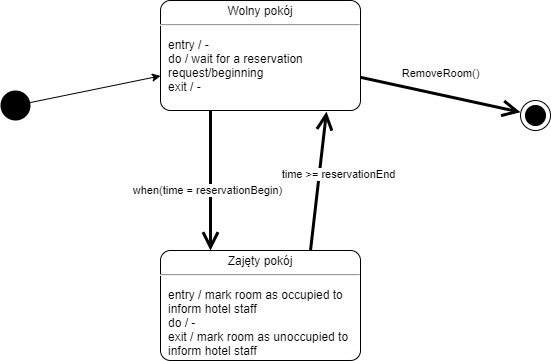

The diagram above was exported from draw.io. Its source (the exported page's mxGraphModel, read from the mxfile embedded in the PNG):
<mxGraphModel dx="1422" dy="794" grid="1" gridSize="10" guides="1" tooltips="1" connect="1" arrows="1" fold="1" page="1" pageScale="1" pageWidth="827" pageHeight="1169" math="0" shadow="0">
  <root>
    <mxCell id="0" />
    <mxCell id="1" parent="0" />
    <mxCell id="BSmuWG8hwGJsyb9aKZHb-2" value="&lt;p style=&quot;margin: 0px ; margin-top: 4px ; text-align: center&quot;&gt;Wolny pokój&lt;/p&gt;&lt;hr&gt;&lt;p&gt;&lt;/p&gt;&lt;p style=&quot;margin: 0px 0px 0px 8px ; text-align: left&quot;&gt;entry / -&lt;/p&gt;&lt;p style=&quot;margin: 0px 0px 0px 8px ; text-align: left&quot;&gt;do / wait for a reservation request/beginning&lt;/p&gt;&lt;p style=&quot;margin: 0px 0px 0px 8px ; text-align: left&quot;&gt;exit / -&lt;/p&gt;" style="shape=mxgraph.sysml.simpleState;html=1;overflow=fill;whiteSpace=wrap;align=center;" parent="1" vertex="1">
      <mxGeometry x="250" y="190" width="200" height="110" as="geometry" />
    </mxCell>
    <mxCell id="BSmuWG8hwGJsyb9aKZHb-3" value="" style="ellipse;fillColor=#000000;strokeColor=none;" parent="1" vertex="1">
      <mxGeometry x="90" y="280" width="30" height="30" as="geometry" />
    </mxCell>
    <mxCell id="Dt0tvJoECG5G8gAtgVF0-1" value="" style="shape=mxgraph.sysml.actFinal;html=1;verticalLabelPosition=bottom;labelBackgroundColor=#ffffff;verticalAlign=top;" parent="1" vertex="1">
      <mxGeometry x="610" y="290" width="30" height="30" as="geometry" />
    </mxCell>
    <mxCell id="Dt0tvJoECG5G8gAtgVF0-3" style="rounded=0;orthogonalLoop=1;jettySize=auto;html=1;" parent="1" source="BSmuWG8hwGJsyb9aKZHb-3" target="BSmuWG8hwGJsyb9aKZHb-2" edge="1">
      <mxGeometry relative="1" as="geometry">
        <mxPoint x="250" y="380" as="sourcePoint" />
        <mxPoint x="250" y="580" as="targetPoint" />
      </mxGeometry>
    </mxCell>
    <mxCell id="Dt0tvJoECG5G8gAtgVF0-5" value="RemoveRoom()" style="edgeStyle=none;html=1;endArrow=open;endSize=12;strokeWidth=3;verticalAlign=bottom;" parent="1" source="BSmuWG8hwGJsyb9aKZHb-2" target="Dt0tvJoECG5G8gAtgVF0-1" edge="1">
      <mxGeometry x="-0.0302" y="12" width="160" relative="1" as="geometry">
        <mxPoint x="150" y="240" as="sourcePoint" />
        <mxPoint x="310" y="240" as="targetPoint" />
        <mxPoint as="offset" />
      </mxGeometry>
    </mxCell>
    <mxCell id="zDdjHVqFUdboffvTtdja-2" value="&lt;p style=&quot;margin: 0px ; margin-top: 4px ; text-align: center&quot;&gt;Zajęty pokój&lt;/p&gt;&lt;hr&gt;&lt;p&gt;&lt;/p&gt;&lt;p style=&quot;margin: 0px 0px 0px 8px ; text-align: left&quot;&gt;entry / mark room as occupied to inform hotel staff&lt;/p&gt;&lt;p style=&quot;margin: 0px 0px 0px 8px ; text-align: left&quot;&gt;do / -&lt;/p&gt;&lt;p style=&quot;margin: 0px 0px 0px 8px ; text-align: left&quot;&gt;exit / mark room as unoccupied to inform hotel staff&lt;/p&gt;" style="shape=mxgraph.sysml.simpleState;html=1;overflow=fill;whiteSpace=wrap;align=center;" parent="1" vertex="1">
      <mxGeometry x="250" y="440" width="200" height="110" as="geometry" />
    </mxCell>
    <mxCell id="zDdjHVqFUdboffvTtdja-3" value="time &amp;gt;= reservationEnd" style="edgeStyle=none;html=1;endArrow=open;endSize=12;strokeWidth=3;verticalAlign=bottom;entryX=0.83;entryY=1.01;entryDx=0;entryDy=0;entryPerimeter=0;exitX=0.75;exitY=0;exitDx=0;exitDy=0;exitPerimeter=0;" parent="1" source="zDdjHVqFUdboffvTtdja-2" target="BSmuWG8hwGJsyb9aKZHb-2" edge="1">
      <mxGeometry y="-20" width="160" relative="1" as="geometry">
        <mxPoint x="280" y="560" as="sourcePoint" />
        <mxPoint x="410" y="310" as="targetPoint" />
        <mxPoint as="offset" />
      </mxGeometry>
    </mxCell>
    <mxCell id="zDdjHVqFUdboffvTtdja-4" value="when(time = reservationBegin)" style="edgeStyle=none;html=1;endArrow=open;endSize=12;strokeWidth=3;verticalAlign=bottom;entryX=0.25;entryY=0;entryDx=0;entryDy=0;entryPerimeter=0;exitX=0.25;exitY=1;exitDx=0;exitDy=0;exitPerimeter=0;" parent="1" source="BSmuWG8hwGJsyb9aKZHb-2" target="zDdjHVqFUdboffvTtdja-2" edge="1">
      <mxGeometry x="0.2732" y="-3" width="160" relative="1" as="geometry">
        <mxPoint x="270" y="588.6904761904761" as="sourcePoint" />
        <mxPoint x="130" y="545" as="targetPoint" />
        <mxPoint as="offset" />
      </mxGeometry>
    </mxCell>
  </root>
</mxGraphModel>